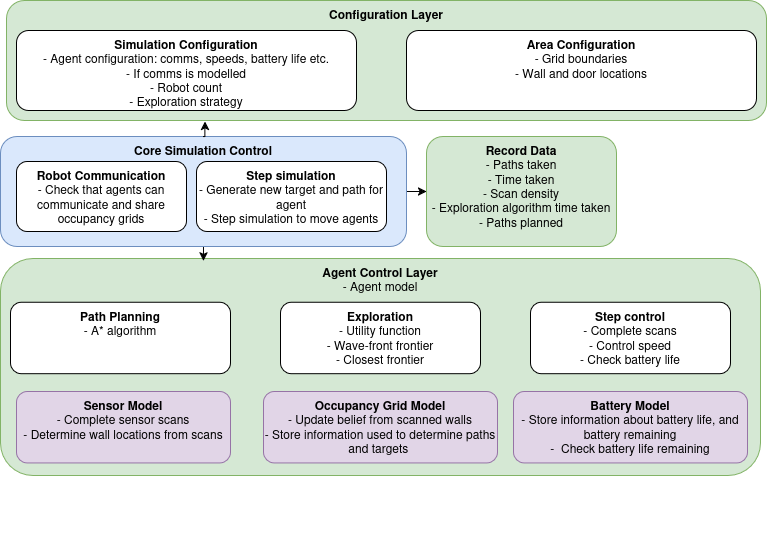

The diagram above was exported from draw.io. Its source (the exported page's mxGraphModel, read from the mxfile embedded in the PNG):
<mxGraphModel dx="1504" dy="765" grid="1" gridSize="10" guides="1" tooltips="1" connect="1" arrows="1" fold="1" page="1" pageScale="1" pageWidth="827" pageHeight="1169" math="0" shadow="0">
  <root>
    <mxCell id="0" />
    <mxCell id="1" parent="0" />
    <mxCell id="c999F7tSbbyjTzBXfo95-1" parent="1" style="rounded=1;whiteSpace=wrap;html=1;verticalAlign=top;fillColor=#d5e8d4;strokeColor=#82b366;" value="&lt;div&gt;&lt;b&gt;Configuration Layer&lt;/b&gt;&lt;/div&gt;&lt;div&gt;&lt;b&gt;&lt;br&gt;&lt;/b&gt;&lt;/div&gt;" vertex="1">
      <mxGeometry height="120" width="760" x="40" y="40" as="geometry" />
    </mxCell>
    <mxCell id="c999F7tSbbyjTzBXfo95-2" parent="1" style="rounded=1;whiteSpace=wrap;html=1;verticalAlign=top;" value="&lt;div&gt;&lt;b&gt;Simulation Configuration&lt;/b&gt;&lt;/div&gt;&lt;div&gt;- Agent configuration: comms, speeds, battery life etc.&lt;/div&gt;&lt;div&gt;- If comms is modelled&lt;/div&gt;&lt;div&gt;- Robot count&lt;/div&gt;&lt;div&gt;- Exploration strategy&lt;/div&gt;" vertex="1">
      <mxGeometry height="80" width="340" x="50" y="70" as="geometry" />
    </mxCell>
    <mxCell id="c999F7tSbbyjTzBXfo95-3" parent="1" style="rounded=1;whiteSpace=wrap;html=1;verticalAlign=top;" value="&lt;div&gt;&lt;b&gt;Area Configuration&lt;/b&gt;&lt;/div&gt;&lt;div&gt;- Grid boundaries&lt;/div&gt;&lt;div&gt;- Wall and door locations&lt;/div&gt;" vertex="1">
      <mxGeometry height="80" width="350" x="440" y="70" as="geometry" />
    </mxCell>
    <mxCell id="c999F7tSbbyjTzBXfo95-8" connectable="0" parent="1" style="group" value="" vertex="1">
      <mxGeometry height="250" width="760" x="34" y="335" as="geometry" />
    </mxCell>
    <mxCell id="c999F7tSbbyjTzBXfo95-4" parent="c999F7tSbbyjTzBXfo95-8" style="rounded=1;whiteSpace=wrap;html=1;verticalAlign=top;fillColor=#d5e8d4;strokeColor=#82b366;" value="&lt;div&gt;&lt;b&gt;Agent Control Layer&lt;/b&gt;&lt;/div&gt;- Agent model" vertex="1">
      <mxGeometry height="217" width="760" y="-37" as="geometry" />
    </mxCell>
    <mxCell id="c999F7tSbbyjTzBXfo95-5" parent="c999F7tSbbyjTzBXfo95-8" style="rounded=1;whiteSpace=wrap;html=1;verticalAlign=top;" value="&lt;div&gt;&lt;b&gt;Path Planning&lt;/b&gt;&lt;/div&gt;&lt;div&gt;- A* algorithm&lt;/div&gt;" vertex="1">
      <mxGeometry height="71.42857142857143" width="220" x="10" y="6.642857142857146" as="geometry" />
    </mxCell>
    <mxCell id="c999F7tSbbyjTzBXfo95-6" parent="c999F7tSbbyjTzBXfo95-8" style="rounded=1;whiteSpace=wrap;html=1;verticalAlign=top;" value="&lt;div&gt;&lt;b&gt;Exploration&lt;/b&gt;&lt;/div&gt;&lt;div&gt;- Utility function&lt;/div&gt;&lt;div&gt;- Wave-front frontier&lt;/div&gt;&lt;div&gt;- Closest frontier&lt;/div&gt;" vertex="1">
      <mxGeometry height="71.42857142857143" width="200" x="280" y="6.642857142857146" as="geometry" />
    </mxCell>
    <mxCell id="c999F7tSbbyjTzBXfo95-7" parent="c999F7tSbbyjTzBXfo95-8" style="rounded=1;whiteSpace=wrap;html=1;verticalAlign=top;" value="&lt;div&gt;&lt;b&gt;Step control&lt;/b&gt;&lt;/div&gt;&lt;div&gt;- Complete scans&lt;/div&gt;&lt;div&gt;- Control speed&lt;/div&gt;&lt;div&gt;- Check battery life&lt;/div&gt;&lt;div&gt;&lt;br&gt;&lt;/div&gt;" vertex="1">
      <mxGeometry height="71.42857142857143" width="200" x="530" y="6.642857142857146" as="geometry" />
    </mxCell>
    <mxCell id="c999F7tSbbyjTzBXfo95-13" parent="c999F7tSbbyjTzBXfo95-8" style="rounded=1;whiteSpace=wrap;html=1;verticalAlign=top;fillColor=#e1d5e7;strokeColor=#9673a6;" value="&lt;div&gt;&lt;b&gt;Sensor Model&lt;/b&gt;&lt;/div&gt;&lt;div&gt;- Complete sensor scans&lt;/div&gt;&lt;div&gt;- Determine wall locations from scans&lt;/div&gt;" vertex="1">
      <mxGeometry height="71.42857142857143" width="214" x="16" y="95.92857142857144" as="geometry" />
    </mxCell>
    <mxCell id="c999F7tSbbyjTzBXfo95-14" parent="c999F7tSbbyjTzBXfo95-8" style="rounded=1;whiteSpace=wrap;html=1;verticalAlign=top;fillColor=#e1d5e7;strokeColor=#9673a6;" value="&lt;div&gt;&lt;b&gt;Occupancy Grid Model&lt;/b&gt;&lt;/div&gt;&lt;div&gt;- Update belief from scanned walls&lt;/div&gt;&lt;div&gt;- Store information used to determine paths and targets&amp;nbsp;&lt;/div&gt;" vertex="1">
      <mxGeometry height="71.42857142857143" width="234" x="263" y="95.92857142857144" as="geometry" />
    </mxCell>
    <mxCell id="c999F7tSbbyjTzBXfo95-15" parent="c999F7tSbbyjTzBXfo95-8" style="rounded=1;whiteSpace=wrap;html=1;verticalAlign=top;fillColor=#e1d5e7;strokeColor=#9673a6;" value="&lt;div&gt;&lt;b&gt;Battery Model&lt;/b&gt;&lt;/div&gt;&lt;div&gt;- Store information about battery life, and battery remaining&lt;/div&gt;&lt;div&gt;-&amp;nbsp; Check battery life remaining&lt;/div&gt;" vertex="1">
      <mxGeometry height="71.42857142857143" width="234" x="513" y="95.92857142857144" as="geometry" />
    </mxCell>
    <mxCell id="c999F7tSbbyjTzBXfo95-17" edge="1" parent="1" source="c999F7tSbbyjTzBXfo95-9" style="edgeStyle=orthogonalEdgeStyle;rounded=0;orthogonalLoop=1;jettySize=auto;html=1;exitX=1;exitY=0.5;exitDx=0;exitDy=0;entryX=0;entryY=0.5;entryDx=0;entryDy=0;" target="c999F7tSbbyjTzBXfo95-12">
      <mxGeometry relative="1" as="geometry" />
    </mxCell>
    <mxCell id="c999F7tSbbyjTzBXfo95-18" edge="1" parent="1" source="c999F7tSbbyjTzBXfo95-9" style="edgeStyle=orthogonalEdgeStyle;rounded=0;orthogonalLoop=1;jettySize=auto;html=1;exitX=0.5;exitY=1;exitDx=0;exitDy=0;entryX=0.267;entryY=0.011;entryDx=0;entryDy=0;entryPerimeter=0;" target="c999F7tSbbyjTzBXfo95-4">
      <mxGeometry relative="1" as="geometry" />
    </mxCell>
    <mxCell id="c999F7tSbbyjTzBXfo95-9" parent="1" style="rounded=1;whiteSpace=wrap;html=1;verticalAlign=top;fillColor=#dae8fc;strokeColor=#6c8ebf;" value="&lt;b&gt;Core Simulation Control&lt;/b&gt;" vertex="1">
      <mxGeometry height="110" width="406" x="34" y="176" as="geometry" />
    </mxCell>
    <mxCell id="c999F7tSbbyjTzBXfo95-10" parent="1" style="rounded=1;whiteSpace=wrap;html=1;verticalAlign=top;" value="&lt;div&gt;&lt;b&gt;Robot Communication&lt;/b&gt;&lt;/div&gt;&lt;div&gt;- Check that agents can communicate and share occupancy grids&lt;/div&gt;&lt;div&gt;&lt;br&gt;&lt;/div&gt;" vertex="1">
      <mxGeometry height="70" width="170" x="50" y="201" as="geometry" />
    </mxCell>
    <mxCell id="c999F7tSbbyjTzBXfo95-11" parent="1" style="rounded=1;whiteSpace=wrap;html=1;verticalAlign=top;" value="&lt;div&gt;&lt;b&gt;Step simulation&lt;/b&gt;&lt;/div&gt;&lt;div&gt;- Generate new target and path for agent&lt;/div&gt;&lt;div&gt;- Step simulation to move agents&lt;/div&gt;" vertex="1">
      <mxGeometry height="70" width="190" x="230" y="201" as="geometry" />
    </mxCell>
    <mxCell id="c999F7tSbbyjTzBXfo95-12" parent="1" style="rounded=1;whiteSpace=wrap;html=1;verticalAlign=top;fillColor=#d5e8d4;strokeColor=#82b366;" value="&lt;div&gt;&lt;b&gt;Record Data&lt;/b&gt;&lt;/div&gt;&lt;div&gt;- Paths taken&lt;/div&gt;&lt;div&gt;- Time taken&lt;/div&gt;&lt;div&gt;- Scan density&lt;/div&gt;&lt;div&gt;- Exploration algorithm time taken&lt;/div&gt;&lt;div&gt;- Paths planned&lt;/div&gt;" vertex="1">
      <mxGeometry height="110" width="190" x="460" y="176" as="geometry" />
    </mxCell>
    <mxCell id="c999F7tSbbyjTzBXfo95-16" edge="1" parent="1" source="c999F7tSbbyjTzBXfo95-9" style="edgeStyle=orthogonalEdgeStyle;rounded=0;orthogonalLoop=1;jettySize=auto;html=1;exitX=0.5;exitY=0;exitDx=0;exitDy=0;entryX=0.261;entryY=1.007;entryDx=0;entryDy=0;entryPerimeter=0;" target="c999F7tSbbyjTzBXfo95-1">
      <mxGeometry relative="1" as="geometry" />
    </mxCell>
  </root>
</mxGraphModel>